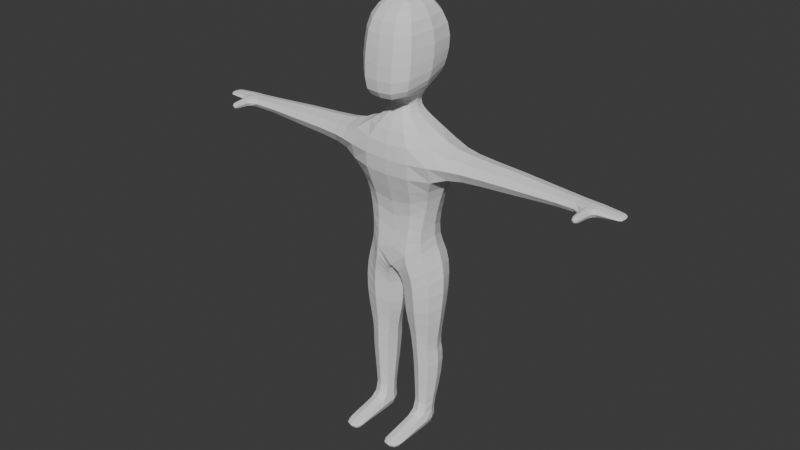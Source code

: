 # Source: adventurerCharacter.blend  (saved by Blender 4.1.24; exported with 4.5.12 LTS)
import bpy
from mathutils import Matrix  # noqa: F401  (used for matrix-valued properties, if any)

bpy.ops.wm.read_factory_settings(use_empty=True)
scene = bpy.context.scene
scene.name = 'Scene'

# ---- collections
col_collection = bpy.data.collections.new('Collection'); scene.collection.children.link(col_collection)

# ---- world
world_world = bpy.data.worlds.new('World'); scene.world = world_world
world_world.use_nodes = True; world_world.node_tree.nodes.clear()
_N = world_world.node_tree.nodes; _L = world_world.node_tree.links
n0 = _N.new('ShaderNodeOutputWorld'); n0.name = 'World Output'; n0.location = (300, 300)
n1 = _N.new('ShaderNodeBackground'); n1.name = 'Background'; n1.location = (10, 300)
n1.inputs[0].default_value = (0.05088, 0.05088, 0.05088, 1.0)
_L.new(n1.outputs[0], n0.inputs[0])
n0.is_active_output = True
world_world.color = (0.05088, 0.05088, 0.05088)
world_world.use_sun_shadow = False
world_world.sun_shadow_jitter_overblur = 0.0

# ---- meshes
me_cube_001 = bpy.data.meshes.new('Cube.001')
me_cube_001.from_pydata([(0.7339, -0.795, -0.4522), (0.4336, -0.7247, 0.993), (0.4336, 0.7247, 0.993), (1.125, 1.0, 0.8022), (1.125, -1.0, 0.8022), (0.4336, 0.7247, 1.336), (0.4336, -0.7247, 1.336), (0.7221, 1.217, 1.56), (0.5214, -1.434, 1.253), (0.661, 1.259, 2.205), (0.661, -1.268, 2.18), (0.3007, 0.6279, 2.398), (0.3007, -0.6279, 2.398), (1.125, 1.0, 0.3453), (1.125, -1.122, 0.3453), (1.537, 0.724, 0.7392), (1.537, -0.724, 0.7392), (1.537, 0.724, 0.4084), (1.537, -0.724, 0.4084), (4.374, 0.3567, 0.6363), (4.374, -0.4042, 0.6363), (4.374, 0.3567, 0.5113), (4.374, -0.4042, 0.5113), (5.198, 0.2754, 0.6018), (5.198, -0.3229, 0.6018), (5.198, 0.2754, 0.5458), (5.198, -0.3229, 0.5458), (4.61, -0.4042, 0.6363), (4.61, 0.3567, 0.6363), (4.61, 0.3567, 0.5113), (4.61, -0.4042, 0.5113), (4.416, -1.185, 0.614), (4.416, -1.185, 0.5336), (4.568, -1.185, 0.5336), (4.568, -1.185, 0.614), (0.0, -1.192, 0.7321), (0.0, -1.084, -0.9717), (0.0, 1.0, 0.7321), (0.0, 0.5076, -0.9397), (3.185, -0.5405, 0.4631), (2.726, -0.5916, 0.4394), (2.956, -0.566, 0.4513), (2.726, -0.5916, 0.7081), (3.185, -0.5405, 0.6844), (2.956, -0.566, 0.6963), (2.726, 0.5916, 0.7081), (3.185, 0.5405, 0.6844), (2.956, 0.566, 0.6963), (3.185, 0.5405, 0.4631), (2.726, 0.5916, 0.4394), (2.956, 0.566, 0.4513), (0.0, 0.7247, 0.993), (0.0, -0.7247, 0.993), (0.0, 0.7247, 1.336), (0.0, -0.7247, 1.336), (0.0, 1.217, 1.56), (0.0, -1.434, 1.253), (0.0, 1.259, 2.182), (0.0, -1.268, 2.158), (0.0, 0.6279, 2.402), (0.0, -0.6279, 2.402), (0.0, -1.209, 0.3453), (0.0, 1.0, 0.3453), (0.7339, 1.007, -0.4522), (1.031, -0.8124, -0.9722), (1.031, 1.203, -0.9722), (0.05021, -0.7425, -1.215), (0.05021, 0.7791, -1.215), (0.7631, -0.3566, -2.955), (0.7631, 0.3566, -2.955), (0.3619, -0.3566, -2.955), (0.3619, 0.3566, -2.955), (0.8266, -0.3566, -3.194), (0.8266, 0.5515, -3.194), (0.2984, -0.3566, -3.194), (0.2984, 0.5515, -3.194), (0.3619, -2.2, -3.089), (0.7631, -2.2, -3.089), (0.2984, -2.2, -3.194), (0.8266, -2.2, -3.194), (0.2984, -1.78, -3.194), (0.2984, -1.219, -3.194), (0.2984, -1.5, -3.194), (0.3619, -0.9263, -2.998), (0.3619, -1.487, -3.038), (0.3619, -1.207, -3.018), (0.8266, -1.487, -3.194), (0.8266, -0.9263, -3.194), (0.8266, -1.207, -3.194), (0.7631, -1.487, -3.038), (0.7631, -0.9263, -2.998), (0.7631, -1.207, -3.018), (0.1855, 0.5842, -1.817), (0.276, 0.8011, -2.177), (0.2576, 0.7076, -2.018), (0.9301, 0.6878, -1.817), (0.972, 0.8011, -2.177), (0.8674, 0.7076, -2.018), (0.9058, -0.5093, -2.177), (0.9301, -0.5853, -1.817), (0.8674, -0.542, -2.018), (0.1855, -0.4817, -1.817), (0.276, -0.5093, -2.177), (0.2576, -0.542, -2.018), (0.8439, 0.7445, -0.0979), (0.8439, -0.6819, -0.0979), (0.0, 0.7873, -0.5615), (0.0, -0.6507, -0.5615), (0.6953, -1.459, 1.897), (0.834, 1.529, 1.901), (0.0, 1.529, 1.901), (0.0, -1.448, 1.897), (4.6, -0.5845, 0.6311), (4.6, -0.5845, 0.5164), (4.384, -0.5845, 0.6311), (4.384, -0.5845, 0.5164), (4.582, -0.9137, 0.6217), (4.402, -0.9137, 0.6217), (4.582, -0.9137, 0.5258), (4.402, -0.9137, 0.5258), (4.726, -0.372, 0.6294), (4.726, 0.3245, 0.5181), (4.726, 0.3245, 0.6294), (4.726, -0.372, 0.5181), (5.012, -0.3423, 0.6127), (5.012, 0.2948, 0.5349), (5.012, 0.2948, 0.6127), (5.012, -0.3423, 0.5349), (0.2917, 0.4574, 1.217), (0.2917, 0.4574, 1.112), (0.2917, -0.4574, 1.112), (0.2917, -0.4574, 1.217), (0.0, -0.4574, 1.112), (0.0, -0.4574, 1.217), (0.0, 0.4574, 1.217), (0.0, 0.4574, 1.112), (0.9845, 0.877, 0.1237), (0.9845, -0.7517, 0.1237), (0.0, 0.7445, -0.1081), (0.0, -0.6242, -0.1081), (0.3342, 0.5399, -2.704), (0.8712, 0.5399, -2.704), (0.3342, -0.4059, -2.704), (0.805, -0.4059, -2.704), (0.7524, 1.302, 1.653), (0.7467, -1.569, 1.491), (0.0, 1.302, 1.653), (0.0, -1.569, 1.491), (0.04735, 0.7874, -1.526), (1.051, 0.8476, -1.385), (0.04735, -0.7178, -1.526), (1.051, -0.7781, -1.385), (0.8612, 1.409, -0.6751), (0.02152, 0.624, -1.058), (0.02152, -0.9374, -1.076), (0.8612, -0.8025, -0.6751)], [], [(62, 37, 3, 13), (14, 13, 17, 18), (51, 2, 3, 37), (2, 1, 4, 3), (6, 5, 7, 8), (128, 134, 53, 5), (111, 108, 10, 58), (54, 6, 8, 56), (10, 9, 11, 12), (108, 109, 9, 10), (58, 10, 12, 60), (136, 13, 14, 137), (138, 62, 13, 136), (18, 17, 49, 40), (4, 14, 18, 16), (13, 3, 15, 17), (3, 4, 16, 15), (126, 124, 24, 23), (17, 15, 45, 49), (16, 18, 40, 42), (25, 23, 24, 26), (127, 125, 25, 26), (125, 126, 23, 25), (124, 127, 26, 24), (118, 116, 34, 33), (21, 19, 28, 29), (22, 21, 29, 30), (19, 20, 27, 28), (31, 32, 33, 34), (116, 117, 31, 34), (119, 118, 33, 32), (117, 119, 32, 31), (48, 46, 19, 21), (15, 16, 42, 45), (46, 43, 20, 19), (43, 39, 22, 20), (46, 48, 50, 47), (47, 50, 49, 45), (48, 39, 41, 50), (50, 41, 40, 49), (43, 46, 47, 44), (44, 47, 45, 42), (39, 43, 44, 41), (41, 44, 42, 40), (39, 48, 21, 22), (137, 14, 61, 139), (9, 57, 59, 11), (11, 59, 60, 12), (109, 110, 57, 9), (5, 53, 55, 7), (1, 52, 35, 4), (52, 1, 130, 132), (14, 4, 35, 61), (154, 153, 67, 66), (155, 154, 66, 64), (153, 152, 65, 67), (152, 155, 64, 65), (71, 69, 73, 75), (142, 140, 71, 70), (149, 151, 99, 95), (141, 143, 68, 69), (75, 73, 72, 74), (69, 68, 72, 73), (70, 71, 75, 74), (74, 72, 87, 81), (77, 76, 78, 79), (70, 74, 81, 83), (72, 68, 90, 87), (86, 89, 77, 79), (89, 84, 76, 77), (140, 141, 69, 71), (68, 70, 83, 90), (84, 80, 78, 76), (84, 89, 91, 85), (85, 91, 90, 83), (89, 86, 88, 91), (91, 88, 87, 90), (86, 80, 82, 88), (88, 82, 81, 87), (80, 84, 85, 82), (82, 85, 83, 81), (80, 86, 79, 78), (151, 150, 101, 99), (150, 148, 92, 101), (143, 142, 70, 68), (102, 98, 100, 103), (103, 100, 99, 101), (93, 102, 103, 94), (94, 103, 101, 92), (96, 93, 94, 97), (97, 94, 92, 95), (98, 96, 97, 100), (100, 97, 95, 99), (148, 149, 95, 92), (0, 105, 107, 36), (38, 106, 104, 63), (63, 104, 105, 0), (144, 146, 110, 109), (145, 144, 109, 108), (147, 145, 108, 111), (20, 22, 115, 114), (22, 30, 113, 115), (27, 20, 114, 112), (30, 27, 112, 113), (114, 115, 119, 117), (115, 113, 118, 119), (112, 114, 117, 116), (113, 112, 116, 118), (27, 30, 123, 120), (29, 28, 122, 121), (30, 29, 121, 123), (28, 27, 120, 122), (120, 123, 127, 124), (121, 122, 126, 125), (123, 121, 125, 127), (122, 120, 124, 126), (131, 128, 5, 6), (133, 131, 6, 54), (2, 51, 135, 129), (134, 128, 129, 135), (131, 133, 132, 130), (128, 131, 130, 129), (1, 2, 129, 130), (105, 137, 139, 107), (106, 138, 136, 104), (104, 136, 137, 105), (98, 102, 142, 143), (93, 96, 141, 140), (96, 98, 143, 141), (102, 93, 140, 142), (56, 8, 145, 147), (8, 7, 144, 145), (7, 55, 146, 144), (67, 65, 149, 148), (66, 67, 148, 150), (64, 66, 150, 151), (65, 64, 151, 149), (63, 0, 155, 152), (38, 63, 152, 153), (0, 36, 154, 155), (36, 38, 153, 154)])
_uv = me_cube_001.uv_layers.new(name='UVMap')
_uv.uv.foreach_set('vector', [0.5679, 0.375, 0.625, 0.375, 0.625, 0.5, 0.5679, 0.5, 0.5679, 0.75, 0.5679, 0.5, 0.5679, 0.5, 0.5679, 0.75, 0.75, 0.5344, 0.6594, 0.5344, 0.625, 0.5, 0.75, 0.5, 0.6594, 0.5344, 0.6594, 0.7156, 0.625, 0.75, 0.625, 0.5, 0.6594, 0.7156, 0.6594, 0.5344, 0.6594, 0.5344, 0.6594, 0.7156, 0.6594, 0.5344, 0.75, 0.5344, 0.75, 0.5344, 0.6594, 0.5344, 0.75, 0.7156, 0.6594, 0.7156, 0.6594, 0.7156, 0.75, 0.7156, 0.75, 0.7156, 0.6594, 0.7156, 0.6594, 0.7156, 0.75, 0.7156, 0.6594, 0.7156, 0.6594, 0.5344, 0.6594, 0.5344, 0.6594, 0.7156, 0.6594, 0.7156, 0.6594, 0.5344, 0.6594, 0.5344, 0.6594, 0.7156, 0.75, 0.7156, 0.6594, 0.7156, 0.6594, 0.7156, 0.75, 0.7156, 0.5197, 0.5, 0.5679, 0.5, 0.5679, 0.75, 0.5197, 0.75, 0.5197, 0.375, 0.5679, 0.375, 0.5679, 0.5, 0.5197, 0.5, 0.5679, 0.75, 0.5679, 0.5, 0.5679, 0.5, 0.5679, 0.75, 0.625, 0.75, 0.5679, 0.75, 0.5679, 0.75, 0.625, 0.75, 0.5679, 0.5, 0.625, 0.5, 0.625, 0.5, 0.5679, 0.5, 0.625, 0.5, 0.625, 0.75, 0.625, 0.75, 0.625, 0.5, 0.625, 0.5, 0.625, 0.75, 0.625, 0.75, 0.625, 0.5, 0.5679, 0.5, 0.625, 0.5, 0.625, 0.5, 0.5679, 0.5, 0.625, 0.75, 0.5679, 0.75, 0.5679, 0.75, 0.625, 0.75, 0.5679, 0.5, 0.625, 0.5, 0.625, 0.75, 0.5679, 0.75, 0.5679, 0.75, 0.5679, 0.5, 0.5679, 0.5, 0.5679, 0.75, 0.5679, 0.5, 0.625, 0.5, 0.625, 0.5, 0.5679, 0.5, 0.625, 0.75, 0.5679, 0.75, 0.5679, 0.75, 0.625, 0.75, 0.5679, 0.75, 0.625, 0.75, 0.625, 0.75, 0.5679, 0.75, 0.5679, 0.5, 0.625, 0.5, 0.625, 0.5, 0.5679, 0.5, 0.5679, 0.75, 0.5679, 0.5, 0.5679, 0.5, 0.5679, 0.75, 0.625, 0.5, 0.625, 0.75, 0.625, 0.75, 0.625, 0.5, 0.625, 0.75, 0.5679, 0.75, 0.5679, 0.75, 0.625, 0.75, 0.625, 0.75, 0.625, 0.75, 0.625, 0.75, 0.625, 0.75, 0.5679, 0.75, 0.5679, 0.75, 0.5679, 0.75, 0.5679, 0.75, 0.625, 0.75, 0.5679, 0.75, 0.5679, 0.75, 0.625, 0.75, 0.5679, 0.5, 0.625, 0.5, 0.625, 0.5, 0.5679, 0.5, 0.625, 0.5, 0.625, 0.75, 0.625, 0.75, 0.625, 0.5, 0.625, 0.5, 0.625, 0.75, 0.625, 0.75, 0.625, 0.5, 0.625, 0.75, 0.5679, 0.75, 0.5679, 0.75, 0.625, 0.75, 0.625, 0.5, 0.5679, 0.5, 0.5679, 0.5, 0.625, 0.5, 0.625, 0.5, 0.5679, 0.5, 0.5679, 0.5, 0.625, 0.5, 0.5679, 0.5, 0.5679, 0.75, 0.5679, 0.75, 0.5679, 0.5, 0.5679, 0.5, 0.5679, 0.75, 0.5679, 0.75, 0.5679, 0.5, 0.625, 0.75, 0.625, 0.5, 0.625, 0.5, 0.625, 0.75, 0.625, 0.75, 0.625, 0.5, 0.625, 0.5, 0.625, 0.75, 0.5679, 0.75, 0.625, 0.75, 0.625, 0.75, 0.5679, 0.75, 0.5679, 0.75, 0.625, 0.75, 0.625, 0.75, 0.5679, 0.75, 0.5679, 0.75, 0.5679, 0.5, 0.5679, 0.5, 0.5679, 0.75, 0.5197, 0.75, 0.5679, 0.75, 0.5679, 0.875, 0.5197, 0.875, 0.6594, 0.5344, 0.75, 0.5344, 0.75, 0.5344, 0.6594, 0.5344, 0.6594, 0.5344, 0.75, 0.5344, 0.75, 0.7156, 0.6594, 0.7156, 0.6594, 0.5344, 0.75, 0.5344, 0.75, 0.5344, 0.6594, 0.5344, 0.6594, 0.5344, 0.75, 0.5344, 0.75, 0.5344, 0.6594, 0.5344, 0.6594, 0.7156, 0.75, 0.7156, 0.75, 0.75, 0.625, 0.75, 0.75, 0.7156, 0.6594, 0.7156, 0.6594, 0.7156, 0.75, 0.7156, 0.5679, 0.75, 0.625, 0.75, 0.625, 0.875, 0.5679, 0.875, 0.25, 0.75, 0.25, 0.5, 0.25, 0.5, 0.25, 0.75, 0.375, 0.75, 0.375, 0.875, 0.375, 0.875, 0.375, 0.75, 0.375, 0.375, 0.375, 0.5, 0.375, 0.5, 0.375, 0.375, 0.375, 0.5, 0.375, 0.75, 0.375, 0.75, 0.375, 0.5, 0.375, 0.375, 0.375, 0.5, 0.375, 0.5, 0.375, 0.375, 0.25, 0.75, 0.25, 0.5, 0.25, 0.5, 0.25, 0.75, 0.375, 0.5, 0.375, 0.75, 0.375, 0.75, 0.375, 0.5, 0.375, 0.5, 0.375, 0.75, 0.375, 0.75, 0.375, 0.5, 0.25, 0.5, 0.375, 0.5, 0.375, 0.75, 0.25, 0.75, 0.375, 0.5, 0.375, 0.75, 0.375, 0.75, 0.375, 0.5, 0.25, 0.75, 0.25, 0.5, 0.25, 0.5, 0.25, 0.75, 0.25, 0.75, 0.375, 0.75, 0.375, 0.75, 0.25, 0.75, 0.375, 0.75, 0.375, 0.875, 0.375, 0.875, 0.375, 0.75, 0.25, 0.75, 0.25, 0.75, 0.25, 0.75, 0.25, 0.75, 0.375, 0.75, 0.375, 0.75, 0.375, 0.75, 0.375, 0.75, 0.375, 0.75, 0.375, 0.75, 0.375, 0.75, 0.375, 0.75, 0.375, 0.75, 0.375, 0.875, 0.375, 0.875, 0.375, 0.75, 0.375, 0.375, 0.375, 0.5, 0.375, 0.5, 0.375, 0.375, 0.375, 0.75, 0.375, 0.875, 0.375, 0.875, 0.375, 0.75, 0.25, 0.75, 0.25, 0.75, 0.25, 0.75, 0.25, 0.75, 0.375, 0.875, 0.375, 0.75, 0.375, 0.75, 0.375, 0.875, 0.375, 0.875, 0.375, 0.75, 0.375, 0.75, 0.375, 0.875, 0.375, 0.75, 0.375, 0.75, 0.375, 0.75, 0.375, 0.75, 0.375, 0.75, 0.375, 0.75, 0.375, 0.75, 0.375, 0.75, 0.375, 0.75, 0.25, 0.75, 0.25, 0.75, 0.375, 0.75, 0.375, 0.75, 0.25, 0.75, 0.25, 0.75, 0.375, 0.75, 0.25, 0.75, 0.25, 0.75, 0.25, 0.75, 0.25, 0.75, 0.25, 0.75, 0.25, 0.75, 0.25, 0.75, 0.25, 0.75, 0.25, 0.75, 0.375, 0.75, 0.375, 0.75, 0.25, 0.75, 0.375, 0.75, 0.375, 0.875, 0.375, 0.875, 0.375, 0.75, 0.25, 0.75, 0.25, 0.5, 0.25, 0.5, 0.25, 0.75, 0.375, 0.75, 0.375, 0.875, 0.375, 0.875, 0.375, 0.75, 0.375, 0.875, 0.375, 0.75, 0.375, 0.75, 0.375, 0.875, 0.375, 0.875, 0.375, 0.75, 0.375, 0.75, 0.375, 0.875, 0.25, 0.5, 0.25, 0.75, 0.25, 0.75, 0.25, 0.5, 0.25, 0.5, 0.25, 0.75, 0.25, 0.75, 0.25, 0.5, 0.375, 0.5, 0.375, 0.375, 0.375, 0.375, 0.375, 0.5, 0.375, 0.5, 0.375, 0.375, 0.375, 0.375, 0.375, 0.5, 0.375, 0.75, 0.375, 0.5, 0.375, 0.5, 0.375, 0.75, 0.375, 0.75, 0.375, 0.5, 0.375, 0.5, 0.375, 0.75, 0.375, 0.375, 0.375, 0.5, 0.375, 0.5, 0.375, 0.375, 0.375, 0.75, 0.4714, 0.75, 0.4714, 0.875, 0.375, 0.875, 0.375, 0.375, 0.4714, 0.375, 0.4714, 0.5, 0.375, 0.5, 0.375, 0.5, 0.4714, 0.5, 0.4714, 0.75, 0.375, 0.75, 0.6594, 0.5344, 0.75, 0.5344, 0.75, 0.5344, 0.6594, 0.5344, 0.6594, 0.7156, 0.6594, 0.5344, 0.6594, 0.5344, 0.6594, 0.7156, 0.75, 0.7156, 0.6594, 0.7156, 0.6594, 0.7156, 0.75, 0.7156, 0.625, 0.75, 0.5679, 0.75, 0.5679, 0.75, 0.625, 0.75, 0.5679, 0.75, 0.5679, 0.75, 0.5679, 0.75, 0.5679, 0.75, 0.625, 0.75, 0.625, 0.75, 0.625, 0.75, 0.625, 0.75, 0.5679, 0.75, 0.625, 0.75, 0.625, 0.75, 0.5679, 0.75, 0.625, 0.75, 0.5679, 0.75, 0.5679, 0.75, 0.625, 0.75, 0.5679, 0.75, 0.5679, 0.75, 0.5679, 0.75, 0.5679, 0.75, 0.625, 0.75, 0.625, 0.75, 0.625, 0.75, 0.625, 0.75, 0.5679, 0.75, 0.625, 0.75, 0.625, 0.75, 0.5679, 0.75, 0.625, 0.75, 0.5679, 0.75, 0.5679, 0.75, 0.625, 0.75, 0.5679, 0.5, 0.625, 0.5, 0.625, 0.5, 0.5679, 0.5, 0.5679, 0.75, 0.5679, 0.5, 0.5679, 0.5, 0.5679, 0.75, 0.625, 0.5, 0.625, 0.75, 0.625, 0.75, 0.625, 0.5, 0.625, 0.75, 0.5679, 0.75, 0.5679, 0.75, 0.625, 0.75, 0.5679, 0.5, 0.625, 0.5, 0.625, 0.5, 0.5679, 0.5, 0.5679, 0.75, 0.5679, 0.5, 0.5679, 0.5, 0.5679, 0.75, 0.625, 0.5, 0.625, 0.75, 0.625, 0.75, 0.625, 0.5, 0.6594, 0.7156, 0.6594, 0.5344, 0.6594, 0.5344, 0.6594, 0.7156, 0.75, 0.7156, 0.6594, 0.7156, 0.6594, 0.7156, 0.75, 0.7156, 0.6594, 0.5344, 0.75, 0.5344, 0.75, 0.5344, 0.6594, 0.5344, 0.75, 0.5344, 0.6594, 0.5344, 0.6594, 0.5344, 0.75, 0.5344, 0.6594, 0.7156, 0.75, 0.7156, 0.75, 0.7156, 0.6594, 0.7156, 0.6594, 0.5344, 0.6594, 0.7156, 0.6594, 0.7156, 0.6594, 0.5344, 0.6594, 0.7156, 0.6594, 0.5344, 0.6594, 0.5344, 0.6594, 0.7156, 0.4714, 0.75, 0.5197, 0.75, 0.5197, 0.875, 0.4714, 0.875, 0.4714, 0.375, 0.5197, 0.375, 0.5197, 0.5, 0.4714, 0.5, 0.4714, 0.5, 0.5197, 0.5, 0.5197, 0.75, 0.4714, 0.75, 0.375, 0.75, 0.375, 0.875, 0.375, 0.875, 0.375, 0.75, 0.375, 0.375, 0.375, 0.5, 0.375, 0.5, 0.375, 0.375, 0.375, 0.5, 0.375, 0.75, 0.375, 0.75, 0.375, 0.5, 0.25, 0.75, 0.25, 0.5, 0.25, 0.5, 0.25, 0.75, 0.75, 0.7156, 0.6594, 0.7156, 0.6594, 0.7156, 0.75, 0.7156, 0.6594, 0.7156, 0.6594, 0.5344, 0.6594, 0.5344, 0.6594, 0.7156, 0.6594, 0.5344, 0.75, 0.5344, 0.75, 0.5344, 0.6594, 0.5344, 0.375, 0.375, 0.375, 0.5, 0.375, 0.5, 0.375, 0.375, 0.25, 0.75, 0.25, 0.5, 0.25, 0.5, 0.25, 0.75, 0.375, 0.75, 0.375, 0.875, 0.375, 0.875, 0.375, 0.75, 0.375, 0.5, 0.375, 0.75, 0.375, 0.75, 0.375, 0.5, 0.375, 0.5, 0.375, 0.75, 0.375, 0.75, 0.375, 0.5, 0.375, 0.375, 0.375, 0.5, 0.375, 0.5, 0.375, 0.375, 0.375, 0.75, 0.375, 0.875, 0.375, 0.875, 0.375, 0.75, 0.25, 0.75, 0.25, 0.5, 0.25, 0.5, 0.25, 0.75])
me_cube_001.update()

# ---- objects
ob_cube = bpy.data.objects.new('Cube', me_cube_001)

# ---- transforms, parenting, visibility, modifiers, constraints
ob_cube.location = (0.0, 0.0, 2.3)
ob_cube.scale = (0.4, 0.24, 0.72)
_m = ob_cube.modifiers.new('Mirror', 'MIRROR')
_m.use_clip = True
_m = ob_cube.modifiers.new('Subdivision', 'SUBSURF')
_m.render_levels = 1

# ---- collection membership
col_collection.objects.link(ob_cube)

# ---- scene / render settings (as saved in the file)
scene.frame_start = 1; scene.frame_end = 250; scene.frame_set(0)
scene.render.engine = 'BLENDER_EEVEE_NEXT'
scene.cycles.sampling_pattern = 'TABULATED_SOBOL'
scene.eevee.ray_tracing_options.trace_max_roughness = 0.0
bpy.context.view_layer.update()

# ---- added for rendering (the .blend has no active camera and no usable light): camera, sun
cam_auto = bpy.data.cameras.new('AutoCamera')
cam_auto.lens = 50.0
cam_auto.sensor_width = 36.0
cam_auto.clip_end = 1000.0
ob_auto_camera = bpy.data.objects.new('AutoCamera', cam_auto)
scene.collection.objects.link(ob_auto_camera)
ob_auto_camera.location = (5.42136, -6.58617, 6.3519)
ob_auto_camera.rotation_euler = (1.09748, -7.21219e-08, 0.694738)
scene.camera = ob_auto_camera
light_auto_sun = bpy.data.lights.new('AutoSun', 'SUN')
light_auto_sun.energy = 3.0
light_auto_sun.angle = 0.0523599
ob_auto_sun = bpy.data.objects.new('AutoSun', light_auto_sun)
scene.collection.objects.link(ob_auto_sun)
ob_auto_sun.rotation_euler = (0.872665, 0.174533, 0.523599)
bpy.context.view_layer.update()
